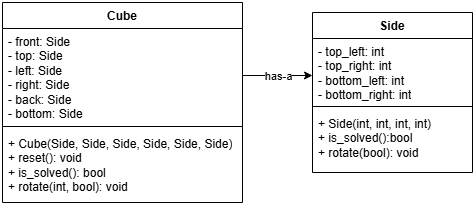

The diagram above was exported from draw.io. Its source (the exported page's mxGraphModel, read from the mxfile embedded in the PNG):
<mxGraphModel dx="624" dy="304" grid="1" gridSize="10" guides="1" tooltips="1" connect="1" arrows="1" fold="1" page="1" pageScale="1" pageWidth="850" pageHeight="1100" math="0" shadow="0">
  <root>
    <mxCell id="0" />
    <mxCell id="1" parent="0" />
    <mxCell id="1Qf37tR9Gek-6sj5c2-a-1" value="Cube" style="swimlane;fontStyle=1;align=center;verticalAlign=top;childLayout=stackLayout;horizontal=1;startSize=26;horizontalStack=0;resizeParent=1;resizeParentMax=0;resizeLast=0;collapsible=1;marginBottom=0;whiteSpace=wrap;html=1;" vertex="1" parent="1">
      <mxGeometry y="10" width="240" height="200" as="geometry" />
    </mxCell>
    <mxCell id="1Qf37tR9Gek-6sj5c2-a-2" value="- front: Side&lt;div&gt;- top: Side&lt;/div&gt;&lt;div&gt;- left: Side&lt;/div&gt;&lt;div&gt;- right: Side&lt;/div&gt;&lt;div&gt;- back: Side&lt;/div&gt;&lt;div&gt;- bottom: Side&lt;/div&gt;" style="text;strokeColor=none;fillColor=none;align=left;verticalAlign=top;spacingLeft=4;spacingRight=4;overflow=hidden;rotatable=0;points=[[0,0.5],[1,0.5]];portConstraint=eastwest;whiteSpace=wrap;html=1;" vertex="1" parent="1Qf37tR9Gek-6sj5c2-a-1">
      <mxGeometry y="26" width="240" height="94" as="geometry" />
    </mxCell>
    <mxCell id="1Qf37tR9Gek-6sj5c2-a-3" value="" style="line;strokeWidth=1;fillColor=none;align=left;verticalAlign=middle;spacingTop=-1;spacingLeft=3;spacingRight=3;rotatable=0;labelPosition=right;points=[];portConstraint=eastwest;strokeColor=inherit;" vertex="1" parent="1Qf37tR9Gek-6sj5c2-a-1">
      <mxGeometry y="120" width="240" height="8" as="geometry" />
    </mxCell>
    <mxCell id="1Qf37tR9Gek-6sj5c2-a-4" value="+ Cube(Side, Side, Side, Side, Side, Side)&lt;div&gt;+ reset(): void&lt;/div&gt;&lt;div&gt;+ is_solved(): bool&lt;/div&gt;&lt;div&gt;+ rotate(int, bool): void&lt;/div&gt;" style="text;strokeColor=none;fillColor=none;align=left;verticalAlign=top;spacingLeft=4;spacingRight=4;overflow=hidden;rotatable=0;points=[[0,0.5],[1,0.5]];portConstraint=eastwest;whiteSpace=wrap;html=1;" vertex="1" parent="1Qf37tR9Gek-6sj5c2-a-1">
      <mxGeometry y="128" width="240" height="72" as="geometry" />
    </mxCell>
    <mxCell id="1Qf37tR9Gek-6sj5c2-a-5" value="Side" style="swimlane;fontStyle=1;align=center;verticalAlign=top;childLayout=stackLayout;horizontal=1;startSize=26;horizontalStack=0;resizeParent=1;resizeParentMax=0;resizeLast=0;collapsible=1;marginBottom=0;whiteSpace=wrap;html=1;" vertex="1" parent="1">
      <mxGeometry x="310" y="20" width="160" height="160" as="geometry" />
    </mxCell>
    <mxCell id="1Qf37tR9Gek-6sj5c2-a-6" value="- top_left: int&lt;div&gt;- top_right: int&lt;/div&gt;&lt;div&gt;- bottom_left: int&lt;/div&gt;&lt;div&gt;- bottom_right: int&lt;/div&gt;" style="text;strokeColor=none;fillColor=none;align=left;verticalAlign=top;spacingLeft=4;spacingRight=4;overflow=hidden;rotatable=0;points=[[0,0.5],[1,0.5]];portConstraint=eastwest;whiteSpace=wrap;html=1;" vertex="1" parent="1Qf37tR9Gek-6sj5c2-a-5">
      <mxGeometry y="26" width="160" height="64" as="geometry" />
    </mxCell>
    <mxCell id="1Qf37tR9Gek-6sj5c2-a-7" value="" style="line;strokeWidth=1;fillColor=none;align=left;verticalAlign=middle;spacingTop=-1;spacingLeft=3;spacingRight=3;rotatable=0;labelPosition=right;points=[];portConstraint=eastwest;strokeColor=inherit;" vertex="1" parent="1Qf37tR9Gek-6sj5c2-a-5">
      <mxGeometry y="90" width="160" height="8" as="geometry" />
    </mxCell>
    <mxCell id="1Qf37tR9Gek-6sj5c2-a-8" value="+ Side(int, int, int, int)&lt;div&gt;+ is_solved():bool&lt;/div&gt;&lt;div&gt;+ rotate(bool): void&lt;/div&gt;" style="text;strokeColor=none;fillColor=none;align=left;verticalAlign=top;spacingLeft=4;spacingRight=4;overflow=hidden;rotatable=0;points=[[0,0.5],[1,0.5]];portConstraint=eastwest;whiteSpace=wrap;html=1;" vertex="1" parent="1Qf37tR9Gek-6sj5c2-a-5">
      <mxGeometry y="98" width="160" height="62" as="geometry" />
    </mxCell>
    <mxCell id="1Qf37tR9Gek-6sj5c2-a-9" style="rounded=0;orthogonalLoop=1;jettySize=auto;html=1;edgeStyle=orthogonalEdgeStyle;" edge="1" parent="1" source="1Qf37tR9Gek-6sj5c2-a-2">
      <mxGeometry relative="1" as="geometry">
        <mxPoint x="240" y="73" as="sourcePoint" />
        <mxPoint x="310" y="83" as="targetPoint" />
      </mxGeometry>
    </mxCell>
    <mxCell id="1Qf37tR9Gek-6sj5c2-a-10" value="has-a" style="edgeLabel;html=1;align=center;verticalAlign=middle;resizable=0;points=[];" vertex="1" connectable="0" parent="1Qf37tR9Gek-6sj5c2-a-9">
      <mxGeometry x="0.0261" relative="1" as="geometry">
        <mxPoint as="offset" />
      </mxGeometry>
    </mxCell>
  </root>
</mxGraphModel>